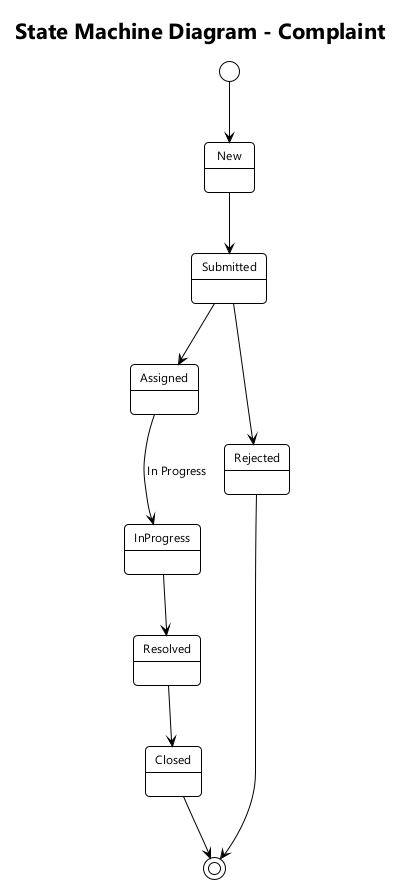

The diagram above was rendered by PlantUML. Its source (embedded in the PNG):
@startuml
!theme plain
skinparam shadowing false
skinparam defaultFontName "Segoe UI"
skinparam defaultFontSize 12
skinparam roundcorner 8

title State Machine Diagram - Complaint

[*] --> New
New --> Submitted
Submitted --> Assigned
Assigned --> InProgress : In Progress
InProgress --> Resolved
Resolved --> Closed
Closed --> [*]

Submitted --> Rejected
Rejected --> [*]

@enduml